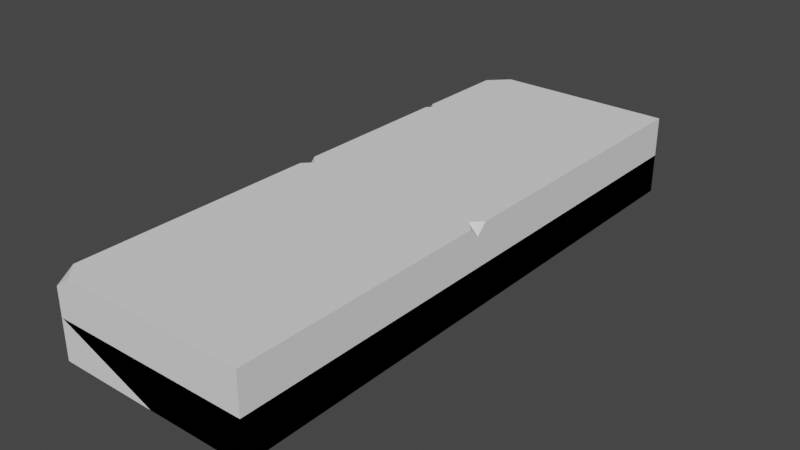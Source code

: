 # Source: bench.blend  (saved by Blender 3.1.7; exported with 4.5.12 LTS)
import bpy
from mathutils import Matrix  # noqa: F401  (used for matrix-valued properties, if any)

bpy.ops.wm.read_factory_settings(use_empty=True)
scene = bpy.context.scene
scene.name = 'Scene'

# ---- collections
col_collection = bpy.data.collections.new('Collection'); scene.collection.children.link(col_collection)

# ---- world
world_world = bpy.data.worlds.new('World'); scene.world = world_world
world_world.use_nodes = True; world_world.node_tree.nodes.clear()
_N = world_world.node_tree.nodes; _L = world_world.node_tree.links
n0 = _N.new('ShaderNodeOutputWorld'); n0.name = 'World Output'; n0.location = (300, 300)
n1 = _N.new('ShaderNodeBackground'); n1.name = 'Background'; n1.location = (10, 300)
n1.inputs[0].default_value = (0.05088, 0.05088, 0.05088, 1.0)
_L.new(n1.outputs[0], n0.inputs[0])
n0.is_active_output = True
world_world.color = (0.05088, 0.05088, 0.05088)
world_world.use_sun_shadow = False
world_world.sun_shadow_jitter_overblur = 0.0

# ---- meshes
me_cube_001 = bpy.data.meshes.new('Cube.001')
me_cube_001.from_pydata([(0.5, -1.436, 0.401), (0.5, 1.436, 0.401), (-0.5, -1.436, 0.2005), (0.5, 1.436, 0.0), (0.5, -1.436, 0.0), (0.0, -1.436, 0.0), (0.0, 1.436, 0.0), (0.5, 0.8363, 0.401), (0.5, 0.8363, 0.0), (-0.5, 0.8363, 0.2005), (0.0, 0.8363, 0.0), (-0.4733, 0.8363, 0.401), (-0.5, 0.8363, 0.3742), (-0.5, 0.8096, 0.401), (-0.5, 0.863, 0.401), (-0.4155, -1.436, 0.401), (-0.5, -1.436, 0.3412), (-0.5, -1.352, 0.401), (-0.4041, 1.436, 0.401), (-0.5, 1.34, 0.401), (-0.5, 1.436, 0.2005), (0.5, -0.1, 0.0), (0.0, -0.4049, 0.0), (-0.5, -0.9218, 0.401), (0.5, -0.9218, 0.401), (0.5, -0.9218, 0.0), (0.0, -0.9218, 0.0), (0.5, -0.1508, 0.401), (0.4492, -0.1, 0.401), (0.5, -0.1, 0.3502), (0.5, -0.04925, 0.401), (-0.4529, -0.06762, 0.401), (-0.5, -0.06762, 0.3539), (-0.5, -0.1147, 0.401), (-0.5, -0.02057, 0.401), (-0.5, -0.6433, 0.2005), (-0.5, -0.6745, 0.2317), (-0.471, -0.6745, 0.1889), (-0.5, -0.7057, 0.2005)], [], [(12, 14, 19, 20, 9), (25, 24, 0, 4), (16, 2, 5, 4, 0, 15), (8, 10, 6, 3), (6, 20, 18, 1, 3), (3, 1, 7, 8), (11, 12, 13), (12, 11, 14), (16, 15, 17), (18, 20, 19), (7, 1, 18, 19, 14, 11), (25, 26, 22, 21), (6, 10, 9, 20), (8, 21, 22, 10), (33, 32, 36, 23), (7, 11, 13, 34, 31, 28, 30), (23, 24, 27, 28, 31, 33), (8, 7, 30, 29, 21), (9, 35, 36, 32, 34, 13, 12), (10, 22, 37, 35, 9), (16, 17, 2), (15, 0, 24, 23, 17), (23, 36, 38, 2, 17), (5, 2, 38, 37, 26), (4, 5, 26, 25), (29, 28, 27), (28, 29, 30), (21, 29, 27, 24, 25), (31, 32, 33), (32, 31, 34), (37, 36, 35), (36, 37, 38), (26, 37, 22)])
_uv = me_cube_001.uv_layers.new(name='UVMap')
_uv.uv.foreach_set('vector', [0.6083, 0.07293, 0.625, 0.07517, 0.625, 0.242, 0.5, 0.242, 0.5, 0.07293, 0.5, 0.7344, 0.625, 0.7344, 0.625, 0.75, 0.5, 0.75, 0.5877, 1.0, 0.5, 1.0, 0.5, 0.875, 0.5, 0.75, 0.625, 0.75, 0.625, 0.9789, 0.5, 0.6771, 0.5, 0.375, 0.5, 0.375, 0.5, 0.5, 0.5, 0.375, 0.5, 0.274, 0.625, 0.274, 0.625, 0.5, 0.5, 0.5, 0.5, 0.5, 0.625, 0.5, 0.625, 0.6771, 0.5, 0.6771, 0.625, 0.06233, 0.6083, 0.06233, 0.625, 0.06001, 0.6083, 0.07293, 0.625, 0.07293, 0.625, 0.07517, 0.4192, 0.617, 0.4616, 0.647, 0.4616, 0.587, 0.625, 0.274, 0.5, 0.242, 0.625, 0.242, 0.625, 0.6771, 0.625, 0.5, 0.851, 0.5, 0.875, 0.508, 0.875, 0.6748, 0.8683, 0.6771, 0.5, 0.7344, 0.5, 0.375, 0.5, 0.375, 0.5, 0.7188, 0.5, 0.375, 0.5, 0.375, 0.5, 0.07293, 0.5, 0.242, 0.5, 0.6771, 0.0, 0.0, 0.0, 0.0, 0.5, 0.375, 0.0, 0.0, 0.0, 0.0, 0.0, 0.0, 0.0, 0.0, 0.625, 0.6771, 0.625, 0.06233, 0.625, 0.06001, 0.04012, 0.003852, 0.0, 0.0, 0.0, 0.0, 0.05914, 0.06407, 0.2308, 0.2935, 0.3125, 0.375, 0.04515, 0.05418, 0.0, 0.0, 0.0, 0.0, 0.02183, 0.02776, 0.5, 0.6771, 0.625, 0.6771, 0.05914, 0.06407, 0.0, 0.0, 0.0, 0.0, 0.5, 0.07293, 0.01573, 0.002295, 0.0, 0.0, 0.0, 0.0, 0.04012, 0.003852, 0.625, 0.06001, 0.6083, 0.06233, 0.5, 0.375, 0.0, 0.0, 0.0, 0.0, 0.01573, 0.002295, 0.5, 0.07293, 0.5877, 1.0, 0.0, 0.0, 0.5, 1.0, 0.4616, 0.647, 0.625, 0.75, 0.3125, 0.375, 0.2308, 0.2935, 0.4616, 0.587, 0.0, 0.0, 0.0, 0.0, 0.0, 0.0, 0.0, 0.0, 0.0, 0.0, 0.5, 0.375, 0.0, 0.0, 0.0, 0.0, 0.02899, 0.02174, 0.5, 0.375, 0.5, 0.75, 0.5, 0.375, 0.5, 0.375, 0.5, 0.7344, 0.6026, 0.7188, 0.625, 0.7188, 0.625, 0.7211, 0.0, 0.0, 0.0, 0.0, 0.05914, 0.06407, 0.5, 0.7188, 0.6026, 0.7188, 0.625, 0.7211, 0.625, 0.7344, 0.5, 0.7344, 0.0, 0.0, 0.0, 0.0, 0.0, 0.0, 0.0, 0.0, 0.0, 0.0, 0.04012, 0.003852, 0.0, 0.0, 0.0, 0.0, 0.01573, 0.002295, 0.0, 0.0, 0.0, 0.0, 0.0, 0.0, 0.5, 0.375, 0.02899, 0.02174, 0.5, 0.375])
me_cube_001.use_remesh_fix_poles = True
me_cube_001.use_remesh_preserve_attributes = False
me_cube_001.update()
me_cube = bpy.data.meshes.new('Cube')
me_cube.from_pydata([(-0.5, -1.436, 0.0), (-0.5, -1.436, 0.2005), (-0.5, 1.436, 0.0), (-0.5, 1.436, 0.2005), (0.5, -1.436, 0.0), (0.5, -1.436, 0.2005), (0.5, 1.436, 0.0), (0.5, 1.436, 0.2005)], [], [(0, 1, 3, 2), (2, 3, 7, 6), (6, 7, 5, 4), (4, 5, 1, 0), (2, 6, 4, 0), (7, 3, 1, 5)])
_uv = me_cube.uv_layers.new(name='UVMap')
_uv.uv.foreach_set('vector', [0.375, 0.0, 0.625, 0.0, 0.625, 0.25, 0.375, 0.25, 0.375, 0.25, 0.625, 0.25, 0.625, 0.5, 0.375, 0.5, 0.375, 0.5, 0.625, 0.5, 0.625, 0.75, 0.375, 0.75, 0.375, 0.75, 0.625, 0.75, 0.625, 1.0, 0.375, 1.0, 0.125, 0.5, 0.375, 0.5, 0.375, 0.75, 0.125, 0.75, 0.625, 0.5, 0.875, 0.5, 0.875, 0.75, 0.625, 0.75])
me_cube.use_remesh_fix_poles = True
me_cube.use_remesh_preserve_attributes = False
me_cube.update()

# ---- objects
ob_bench = bpy.data.objects.new('bench', me_cube_001)
ob_hitbox = bpy.data.objects.new('hitbox', me_cube)

# ---- transforms, parenting, visibility, modifiers, constraints
ob_bench.location = (0.0, 0.0, 0.0)
ob_hitbox.location = (0.0, 0.0, 0.0)

# ---- collection membership
col_collection.objects.link(ob_bench)
col_collection.objects.link(ob_hitbox)

# ---- scene / render settings (as saved in the file)
scene.frame_start = 1; scene.frame_end = 250; scene.frame_set(1)
scene.render.engine = 'BLENDER_EEVEE_NEXT'
scene.cycles.sampling_pattern = 'TABULATED_SOBOL'
scene.cycles.use_light_tree = False
scene.view_settings.view_transform = 'Filmic'
bpy.context.view_layer.update()

# ---- added for rendering (the .blend has no active camera and no usable light): camera, sun
cam_auto = bpy.data.cameras.new('AutoCamera')
cam_auto.lens = 50.0
cam_auto.sensor_width = 36.0
cam_auto.clip_end = 1000.0
ob_auto_camera = bpy.data.objects.new('AutoCamera', cam_auto)
scene.collection.objects.link(ob_auto_camera)
ob_auto_camera.location = (2.83857, -3.40628, 2.47133)
ob_auto_camera.rotation_euler = (1.09748, -7.21219e-08, 0.694738)
scene.camera = ob_auto_camera
light_auto_sun = bpy.data.lights.new('AutoSun', 'SUN')
light_auto_sun.energy = 3.0
light_auto_sun.angle = 0.0523599
ob_auto_sun = bpy.data.objects.new('AutoSun', light_auto_sun)
scene.collection.objects.link(ob_auto_sun)
ob_auto_sun.rotation_euler = (0.872665, 0.174533, 0.523599)
bpy.context.view_layer.update()
